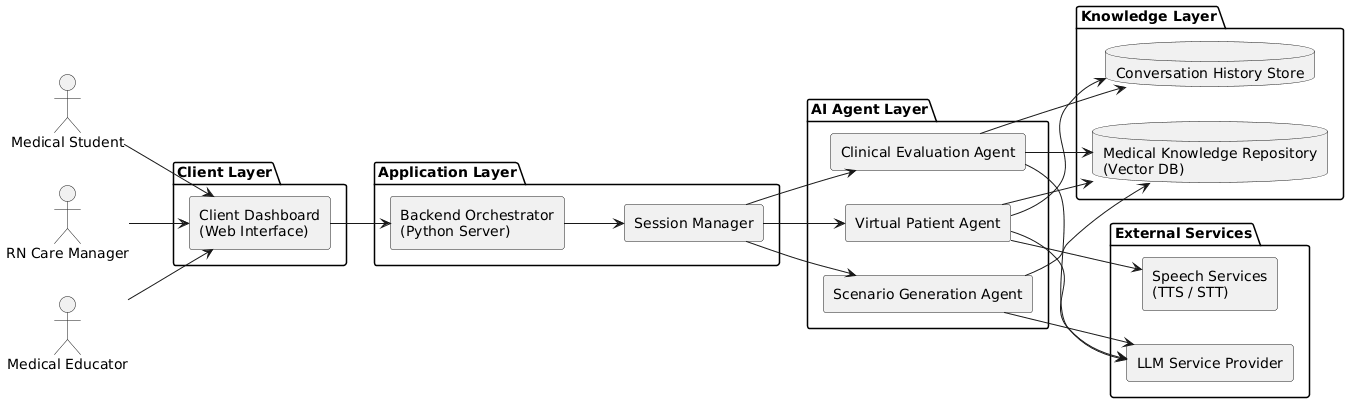

The diagram above was rendered by PlantUML. Its source (embedded in the PNG):
@startuml
skinparam componentStyle rectangle
left to right direction

actor "Medical Student" as Student
actor "RN Care Manager" as RN
actor "Medical Educator" as Educator

package "Client Layer" {
  component "Client Dashboard\n(Web Interface)" as UI
}

package "Application Layer" {
  component "Backend Orchestrator\n(Python Server)" as Backend
  component "Session Manager" as Session
}

package "AI Agent Layer" {
  component "Scenario Generation Agent" as Scenario
  component "Virtual Patient Agent" as Patient
  component "Clinical Evaluation Agent" as Evaluation
}

package "Knowledge Layer" {
  database "Medical Knowledge Repository\n(Vector DB)" as Knowledge
  database "Conversation History Store" as History
}

package "External Services" {
  component "LLM Service Provider" as LLM
  component "Speech Services\n(TTS / STT)" as Speech
}

Student --> UI
RN --> UI
Educator --> UI

UI --> Backend
Backend --> Session

Session --> Scenario
Session --> Patient
Session --> Evaluation

Scenario --> Knowledge
Patient --> Knowledge
Evaluation --> Knowledge

Patient --> History
Evaluation --> History

Scenario --> LLM
Patient --> LLM
Evaluation --> LLM

Patient --> Speech
@enduml